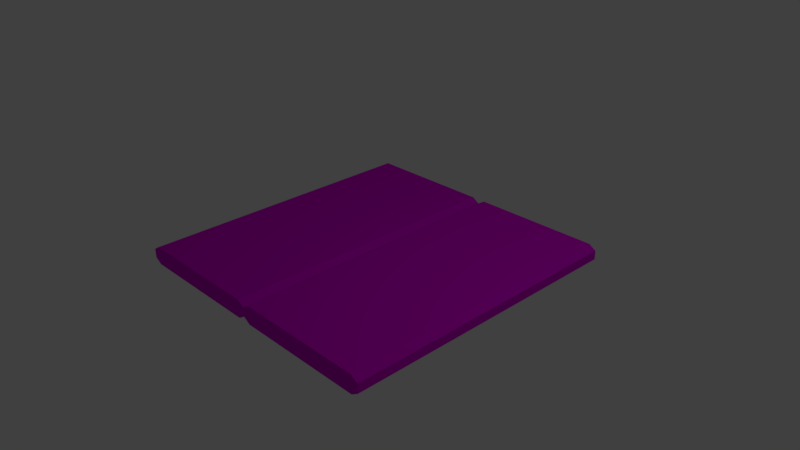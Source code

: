 # Source: Hatch.blend  (saved by Blender 2.78.0; exported with 4.5.12 LTS)
import bpy
from mathutils import Matrix  # noqa: F401  (used for matrix-valued properties, if any)

bpy.ops.wm.read_factory_settings(use_empty=True)
scene = bpy.context.scene
scene.name = 'Scene'

# ---- collections
col_collection_1 = bpy.data.collections.new('Collection 1'); scene.collection.children.link(col_collection_1)

# ---- materials (node trees are filled in below, after node groups)
mat_hatch = bpy.data.materials.new('Hatch')
mat_hatch.alpha_threshold = 0.0
mat_hatch.use_transparent_shadow = False
mat_hatch.diffuse_color = (0.7, 0.0, 0.7, 1.0)
mat_hatch.roughness = 0.5
mat_hatch.line_color = (0.0, 0.0, 0.0, 1.0)

# ---- material node trees

# ---- world
world_world = bpy.data.worlds.new('World'); scene.world = world_world
world_world.color = (0.05088, 0.05088, 0.05088)
world_world.use_sun_shadow = False
world_world.sun_shadow_jitter_overblur = 0.0
world_world.cycles.sampling_method = 'MANUAL'

# ---- cameras
cam_camera = bpy.data.cameras.new('Camera')
cam_camera.clip_end = 100.0
cam_camera.lens = 35.0
cam_camera.sensor_width = 32.0
cam_camera.sensor_height = 18.0
cam_camera.ortho_scale = 7.314
cam_camera.dof.focus_distance = 0.0
cam_camera.dof.aperture_fstop = 128.0

# ---- lights
light_lamp = bpy.data.lights.new('Lamp', 'POINT')
light_lamp.transmission_factor = 0.0
light_lamp.cutoff_distance = 30.0
light_lamp.energy = 100.0
light_lamp.shadow_buffer_clip_start = 1.001
light_lamp.shadow_soft_size = 0.1
light_lamp.shadow_maximum_resolution = 0.006
light_lamp.use_absolute_resolution = True

# ---- meshes
me_cube_001 = bpy.data.meshes.new('Cube.001')
me_cube_001.from_pydata([(0.1, -2.0, -0.125), (0.1, 2.0, -0.125), (0.1, -2.0, 0.125), (0.1, 2.0, 0.125), (1.9, 2.0, -0.125), (1.9, -2.0, -0.125), (1.9, 2.0, 0.125), (1.9, -2.0, 0.125), (2.0, 2.0, -0.0625), (2.0, 2.0, 0.0625), (2.0, -2.0, 0.0625), (2.0, -2.0, -0.0625), (-2.384e-07, -2.0, -0.0625), (7.153e-07, 2.0, -0.0625), (-7.153e-07, -2.0, 0.0625), (1.192e-07, 2.0, 0.0625)], [], [(4, 5, 0, 1), (6, 3, 2, 7), (5, 7, 2, 0), (3, 1, 13, 15), (6, 4, 1, 3), (5, 4, 8, 11), (8, 9, 10, 11), (7, 5, 11, 10), (6, 7, 10, 9), (4, 6, 9, 8), (12, 14, 15, 13), (1, 0, 12, 13), (2, 3, 15, 14), (0, 2, 14, 12)])
me_cube_001.materials.append(mat_hatch)
me_cube_001.use_remesh_preserve_volume = False
me_cube_001.use_remesh_preserve_attributes = False
me_cube_001.use_mirror_vertex_groups = False
me_cube_001.update()
me_cube = bpy.data.meshes.new('Cube')
me_cube.from_pydata([(-0.1, 2.0, -0.125), (-0.1, -2.0, -0.125), (-0.09999, 2.0, 0.125), (-0.1, -2.0, 0.125), (-1.9, 2.0, -0.125), (-1.9, -2.0, -0.125), (-1.9, 2.0, 0.125), (-1.9, -2.0, 0.125), (-2.0, 2.0, -0.0625), (-2.0, 2.0, 0.0625), (-2.0, -2.0, 0.0625), (-2.0, -2.0, -0.0625), (4.172e-06, 2.0, -0.0625), (4.172e-06, -2.0, -0.0625), (5.126e-06, 2.0, 0.0625), (2.861e-06, -2.0, 0.0625)], [], [(3, 1, 13, 15), (2, 0, 4, 6), (1, 3, 7, 5), (2, 6, 7, 3), (0, 1, 5, 4), (4, 5, 11, 8), (8, 11, 10, 9), (5, 7, 10, 11), (7, 6, 9, 10), (6, 4, 8, 9), (12, 14, 15, 13), (1, 0, 12, 13), (2, 3, 15, 14), (0, 2, 14, 12)])
me_cube.materials.append(mat_hatch)
me_cube.use_remesh_preserve_volume = False
me_cube.use_remesh_preserve_attributes = False
me_cube.use_mirror_vertex_groups = False
me_cube.update()

# ---- objects
ob_hatch_2 = bpy.data.objects.new('Hatch 2', me_cube_001)
ob_hatch = bpy.data.objects.new('Hatch', me_cube)
ob_lamp = bpy.data.objects.new('Lamp', light_lamp)
ob_camera = bpy.data.objects.new('Camera', cam_camera)

# ---- transforms, parenting, visibility, modifiers, constraints
ob_hatch_2.location = (-2.0, 0.0, 0.0)
ob_hatch_2.lock_rotations_4d = False
ob_hatch_2.empty_display_type = 'ARROWS'
ob_hatch_2.lineart.crease_threshold = 0.0
ob_hatch.location = (2.0, 0.0, 0.0)
ob_hatch.lock_rotations_4d = False
ob_hatch.empty_display_type = 'ARROWS'
ob_hatch.lineart.crease_threshold = 0.0
ob_lamp.location = (4.076, 1.005, 5.904)
ob_lamp.rotation_euler = (0.6503, 0.05522, 1.866)
ob_lamp.lock_rotations_4d = False
ob_lamp.empty_display_type = 'ARROWS'
ob_lamp.color = (0.0, 0.0, 0.0, 0.0)
ob_lamp.lineart.crease_threshold = 0.0
ob_camera.location = (7.481, -6.508, 5.344)
ob_camera.rotation_euler = (1.109, 0.01082, 0.8149)
ob_camera.lock_rotations_4d = False
ob_camera.empty_display_type = 'ARROWS'
ob_camera.color = (0.0, 0.0, 0.0, 0.0)
ob_camera.display_type = 'WIRE'
ob_camera.lineart.crease_threshold = 0.0

# ---- collection membership
col_collection_1.objects.link(ob_hatch_2)
col_collection_1.objects.link(ob_hatch)
col_collection_1.objects.link(ob_lamp)
col_collection_1.objects.link(ob_camera)

# ---- scene / render settings (as saved in the file)
scene.camera = ob_camera
scene.frame_start = 1; scene.frame_end = 60; scene.frame_set(1)
scene.render.engine = 'BLENDER_EEVEE_NEXT'
scene.render.resolution_percentage = 50
scene.render.dither_intensity = 0.0
scene.cycles.use_denoising = False
scene.cycles.samples = 128
scene.cycles.sampling_pattern = 'TABULATED_SOBOL'
scene.cycles.light_sampling_threshold = 0.0
scene.cycles.use_adaptive_sampling = False
scene.cycles.use_light_tree = False
scene.cycles.blur_glossy = 0.0
scene.cycles.sample_clamp_indirect = 0.0
scene.view_settings.view_transform = 'Standard'
bpy.context.view_layer.update()

